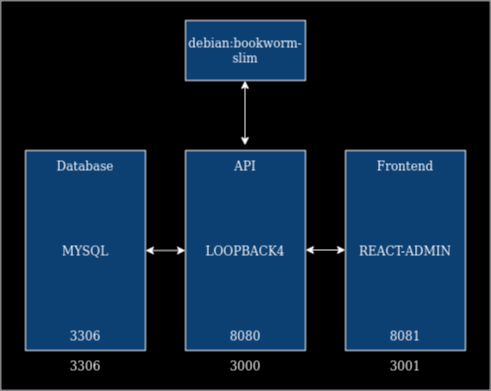

The diagram above was exported from draw.io. Its source (the exported page's mxGraphModel, read from the mxfile embedded in the PNG):
<mxGraphModel dx="1434" dy="746" grid="1" gridSize="10" guides="1" tooltips="1" connect="1" arrows="1" fold="1" page="1" pageScale="1" pageWidth="827" pageHeight="1169" math="0" shadow="0">
  <root>
    <mxCell id="0" />
    <mxCell id="1" parent="0" />
    <mxCell id="nt1OeEKsuT0ELMLEWUX8-19" value="" style="rounded=0;whiteSpace=wrap;html=1;" vertex="1" parent="1">
      <mxGeometry x="135" y="90" width="490" height="390" as="geometry" />
    </mxCell>
    <mxCell id="nt1OeEKsuT0ELMLEWUX8-1" value="&lt;div&gt;MYSQL&lt;/div&gt;" style="rounded=0;whiteSpace=wrap;html=1;fillColor=#99CCFF;" vertex="1" parent="1">
      <mxGeometry x="160" y="240" width="120" height="200" as="geometry" />
    </mxCell>
    <mxCell id="nt1OeEKsuT0ELMLEWUX8-2" value="REACT-ADMIN" style="rounded=0;whiteSpace=wrap;html=1;fillColor=#99CCFF;" vertex="1" parent="1">
      <mxGeometry x="480" y="240" width="120" height="200" as="geometry" />
    </mxCell>
    <mxCell id="nt1OeEKsuT0ELMLEWUX8-4" value="LOOPBACK4" style="rounded=0;whiteSpace=wrap;html=1;fillColor=#99CCFF;" vertex="1" parent="1">
      <mxGeometry x="320" y="240" width="120" height="200" as="geometry" />
    </mxCell>
    <mxCell id="nt1OeEKsuT0ELMLEWUX8-5" value="" style="endArrow=classic;startArrow=classic;html=1;rounded=0;exitX=1;exitY=0.5;exitDx=0;exitDy=0;entryX=0;entryY=0.5;entryDx=0;entryDy=0;" edge="1" parent="1" source="nt1OeEKsuT0ELMLEWUX8-1" target="nt1OeEKsuT0ELMLEWUX8-4">
      <mxGeometry width="50" height="50" relative="1" as="geometry">
        <mxPoint x="270" y="400" as="sourcePoint" />
        <mxPoint x="320" y="350" as="targetPoint" />
      </mxGeometry>
    </mxCell>
    <mxCell id="nt1OeEKsuT0ELMLEWUX8-6" value="" style="endArrow=classic;startArrow=classic;html=1;rounded=0;exitX=1;exitY=0.5;exitDx=0;exitDy=0;entryX=0;entryY=0.5;entryDx=0;entryDy=0;" edge="1" parent="1">
      <mxGeometry width="50" height="50" relative="1" as="geometry">
        <mxPoint x="440" y="339.5" as="sourcePoint" />
        <mxPoint x="480" y="339.5" as="targetPoint" />
      </mxGeometry>
    </mxCell>
    <mxCell id="nt1OeEKsuT0ELMLEWUX8-7" value="" style="endArrow=classic;startArrow=classic;html=1;rounded=0;" edge="1" parent="1">
      <mxGeometry width="50" height="50" relative="1" as="geometry">
        <mxPoint x="379.5" y="235" as="sourcePoint" />
        <mxPoint x="379.5" y="170" as="targetPoint" />
      </mxGeometry>
    </mxCell>
    <mxCell id="nt1OeEKsuT0ELMLEWUX8-8" value="debian:bookworm-slim" style="rounded=0;whiteSpace=wrap;html=1;fillColor=#99CCFF;" vertex="1" parent="1">
      <mxGeometry x="320" y="110" width="120" height="60" as="geometry" />
    </mxCell>
    <mxCell id="nt1OeEKsuT0ELMLEWUX8-9" value="3306" style="text;html=1;strokeColor=none;fillColor=none;align=center;verticalAlign=middle;whiteSpace=wrap;rounded=0;" vertex="1" parent="1">
      <mxGeometry x="190" y="410" width="60" height="30" as="geometry" />
    </mxCell>
    <mxCell id="nt1OeEKsuT0ELMLEWUX8-10" value="8080" style="text;html=1;strokeColor=none;fillColor=none;align=center;verticalAlign=middle;whiteSpace=wrap;rounded=0;" vertex="1" parent="1">
      <mxGeometry x="350" y="410" width="60" height="30" as="geometry" />
    </mxCell>
    <mxCell id="nt1OeEKsuT0ELMLEWUX8-11" value="8081" style="text;html=1;strokeColor=none;fillColor=none;align=center;verticalAlign=middle;whiteSpace=wrap;rounded=0;" vertex="1" parent="1">
      <mxGeometry x="510" y="410" width="60" height="30" as="geometry" />
    </mxCell>
    <mxCell id="nt1OeEKsuT0ELMLEWUX8-13" value="3306" style="text;html=1;strokeColor=none;fillColor=none;align=center;verticalAlign=middle;whiteSpace=wrap;rounded=0;" vertex="1" parent="1">
      <mxGeometry x="190" y="440" width="60" height="30" as="geometry" />
    </mxCell>
    <mxCell id="nt1OeEKsuT0ELMLEWUX8-14" value="3000" style="text;html=1;strokeColor=none;fillColor=none;align=center;verticalAlign=middle;whiteSpace=wrap;rounded=0;" vertex="1" parent="1">
      <mxGeometry x="350" y="440" width="60" height="30" as="geometry" />
    </mxCell>
    <mxCell id="nt1OeEKsuT0ELMLEWUX8-15" value="&lt;div&gt;3001&lt;/div&gt;" style="text;html=1;strokeColor=none;fillColor=none;align=center;verticalAlign=middle;whiteSpace=wrap;rounded=0;" vertex="1" parent="1">
      <mxGeometry x="510" y="440" width="60" height="30" as="geometry" />
    </mxCell>
    <mxCell id="nt1OeEKsuT0ELMLEWUX8-16" value="Database" style="text;html=1;strokeColor=none;fillColor=none;align=center;verticalAlign=middle;whiteSpace=wrap;rounded=0;" vertex="1" parent="1">
      <mxGeometry x="190" y="240" width="60" height="30" as="geometry" />
    </mxCell>
    <mxCell id="nt1OeEKsuT0ELMLEWUX8-17" value="API" style="text;html=1;strokeColor=none;fillColor=none;align=center;verticalAlign=middle;whiteSpace=wrap;rounded=0;" vertex="1" parent="1">
      <mxGeometry x="350" y="240" width="60" height="30" as="geometry" />
    </mxCell>
    <mxCell id="nt1OeEKsuT0ELMLEWUX8-18" value="Frontend" style="text;html=1;strokeColor=none;fillColor=none;align=center;verticalAlign=middle;whiteSpace=wrap;rounded=0;" vertex="1" parent="1">
      <mxGeometry x="510" y="240" width="60" height="30" as="geometry" />
    </mxCell>
  </root>
</mxGraphModel>